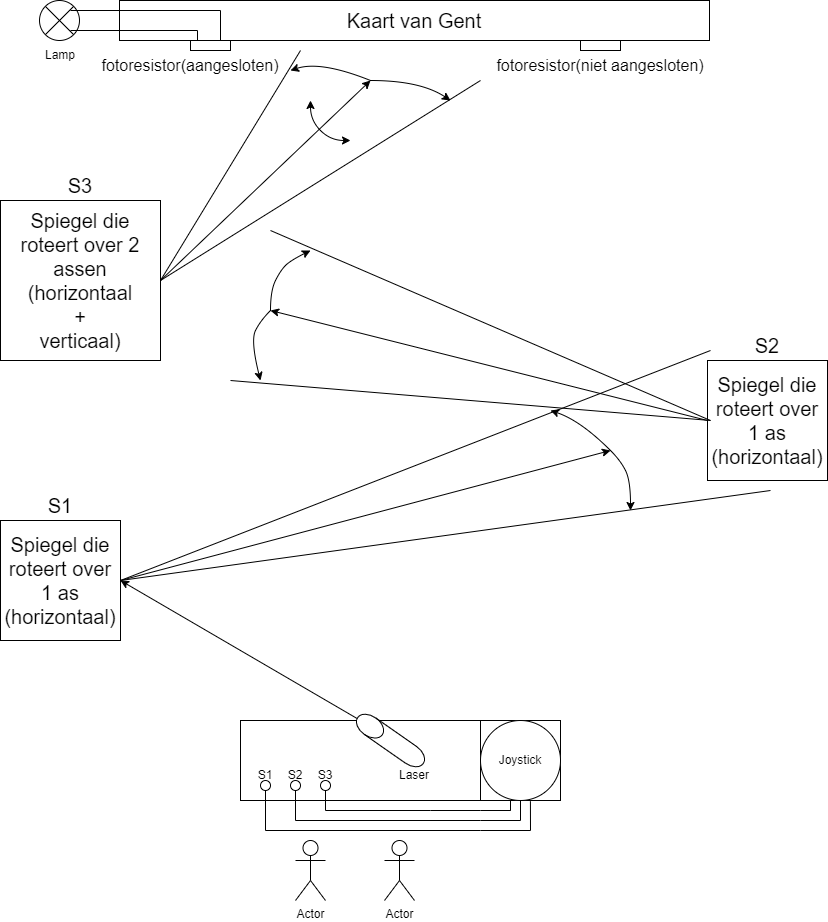

The diagram above was exported from draw.io. Its source (the exported page's mxGraphModel, read from the mxfile embedded in the PNG):
<mxGraphModel dx="1050" dy="549" grid="1" gridSize="10" guides="1" tooltips="1" connect="1" arrows="1" fold="1" page="1" pageScale="1" pageWidth="827" pageHeight="1169" math="0" shadow="0">
  <root>
    <mxCell id="0" />
    <mxCell id="1" parent="0" />
    <mxCell id="n8jtOijLt25Fzu53THke-2" value="&lt;font style=&quot;font-size: 20px;&quot;&gt;Kaart van Gent&lt;/font&gt;" style="rounded=0;whiteSpace=wrap;html=1;" parent="1" vertex="1">
      <mxGeometry x="119" width="590" height="40" as="geometry" />
    </mxCell>
    <mxCell id="n8jtOijLt25Fzu53THke-3" value="&lt;font style=&quot;font-size: 20px;&quot;&gt;Spiegel die roteert over 2 assen (horizontaal&lt;br&gt;+&lt;br&gt;verticaal)&lt;/font&gt;" style="whiteSpace=wrap;html=1;aspect=fixed;" parent="1" vertex="1">
      <mxGeometry y="200" width="160" height="160" as="geometry" />
    </mxCell>
    <mxCell id="n8jtOijLt25Fzu53THke-5" value="&lt;font style=&quot;font-size: 20px;&quot;&gt;Spiegel die roteert over 1 as&lt;br&gt;(horizontaal)&lt;br&gt;&lt;/font&gt;" style="whiteSpace=wrap;html=1;aspect=fixed;" parent="1" vertex="1">
      <mxGeometry x="707" y="360" width="120" height="120" as="geometry" />
    </mxCell>
    <mxCell id="n8jtOijLt25Fzu53THke-6" value="&lt;font style=&quot;font-size: 20px;&quot;&gt;Spiegel die roteert over 1 as (horizontaal)&lt;/font&gt;" style="whiteSpace=wrap;html=1;aspect=fixed;" parent="1" vertex="1">
      <mxGeometry y="520" width="120" height="120" as="geometry" />
    </mxCell>
    <mxCell id="n8jtOijLt25Fzu53THke-8" value="" style="rounded=0;whiteSpace=wrap;html=1;" parent="1" vertex="1">
      <mxGeometry x="240" y="720" width="240" height="80" as="geometry" />
    </mxCell>
    <mxCell id="n8jtOijLt25Fzu53THke-9" value="" style="whiteSpace=wrap;html=1;aspect=fixed;" parent="1" vertex="1">
      <mxGeometry x="480" y="720" width="80" height="80" as="geometry" />
    </mxCell>
    <mxCell id="n8jtOijLt25Fzu53THke-10" value="Joystick" style="ellipse;whiteSpace=wrap;html=1;aspect=fixed;" parent="1" vertex="1">
      <mxGeometry x="480" y="720" width="80" height="80" as="geometry" />
    </mxCell>
    <mxCell id="n8jtOijLt25Fzu53THke-11" value="Actor" style="shape=umlActor;verticalLabelPosition=bottom;verticalAlign=top;html=1;outlineConnect=0;" parent="1" vertex="1">
      <mxGeometry x="384" y="840" width="30" height="60" as="geometry" />
    </mxCell>
    <mxCell id="n8jtOijLt25Fzu53THke-12" value="Actor" style="shape=umlActor;verticalLabelPosition=bottom;verticalAlign=top;html=1;outlineConnect=0;" parent="1" vertex="1">
      <mxGeometry x="295" y="840" width="30" height="60" as="geometry" />
    </mxCell>
    <mxCell id="n8jtOijLt25Fzu53THke-14" value="" style="endArrow=classic;html=1;rounded=0;entryX=1;entryY=0.5;entryDx=0;entryDy=0;exitX=0.5;exitY=0;exitDx=0;exitDy=0;" parent="1" source="n8jtOijLt25Fzu53THke-8" target="n8jtOijLt25Fzu53THke-6" edge="1">
      <mxGeometry width="50" height="50" relative="1" as="geometry">
        <mxPoint x="580" y="570" as="sourcePoint" />
        <mxPoint x="630" y="520" as="targetPoint" />
      </mxGeometry>
    </mxCell>
    <mxCell id="n8jtOijLt25Fzu53THke-16" value="" style="endArrow=classic;html=1;rounded=0;exitX=0;exitY=0.5;exitDx=0;exitDy=0;" parent="1" source="n8jtOijLt25Fzu53THke-5" edge="1">
      <mxGeometry width="50" height="50" relative="1" as="geometry">
        <mxPoint x="550" y="330" as="sourcePoint" />
        <mxPoint x="270" y="310" as="targetPoint" />
      </mxGeometry>
    </mxCell>
    <mxCell id="n8jtOijLt25Fzu53THke-17" value="" style="endArrow=classic;html=1;rounded=0;exitX=1;exitY=0.5;exitDx=0;exitDy=0;" parent="1" source="n8jtOijLt25Fzu53THke-3" edge="1">
      <mxGeometry width="50" height="50" relative="1" as="geometry">
        <mxPoint x="520" y="180" as="sourcePoint" />
        <mxPoint x="370" y="80" as="targetPoint" />
      </mxGeometry>
    </mxCell>
    <mxCell id="n8jtOijLt25Fzu53THke-18" value="" style="shape=cylinder3;whiteSpace=wrap;html=1;boundedLbl=1;backgroundOutline=1;size=15;rotation=-55;" parent="1" vertex="1">
      <mxGeometry x="380" y="700" width="20" height="80" as="geometry" />
    </mxCell>
    <mxCell id="n8jtOijLt25Fzu53THke-19" value="Laser" style="text;html=1;strokeColor=none;fillColor=none;align=center;verticalAlign=middle;whiteSpace=wrap;rounded=0;" parent="1" vertex="1">
      <mxGeometry x="384" y="760" width="60" height="30" as="geometry" />
    </mxCell>
    <mxCell id="n8jtOijLt25Fzu53THke-20" value="" style="ellipse;whiteSpace=wrap;html=1;aspect=fixed;" parent="1" vertex="1">
      <mxGeometry x="39" width="40" height="40" as="geometry" />
    </mxCell>
    <mxCell id="n8jtOijLt25Fzu53THke-21" value="" style="endArrow=none;html=1;rounded=0;entryX=0;entryY=0;entryDx=0;entryDy=0;exitX=1;exitY=1;exitDx=0;exitDy=0;" parent="1" source="n8jtOijLt25Fzu53THke-20" target="n8jtOijLt25Fzu53THke-20" edge="1">
      <mxGeometry width="50" height="50" relative="1" as="geometry">
        <mxPoint x="240" y="-70" as="sourcePoint" />
        <mxPoint x="290" y="-120" as="targetPoint" />
      </mxGeometry>
    </mxCell>
    <mxCell id="n8jtOijLt25Fzu53THke-22" value="" style="endArrow=none;html=1;rounded=0;entryX=0;entryY=1;entryDx=0;entryDy=0;exitX=1;exitY=0;exitDx=0;exitDy=0;" parent="1" source="n8jtOijLt25Fzu53THke-20" target="n8jtOijLt25Fzu53THke-20" edge="1">
      <mxGeometry width="50" height="50" relative="1" as="geometry">
        <mxPoint x="240" y="30" as="sourcePoint" />
        <mxPoint x="290" y="-20" as="targetPoint" />
      </mxGeometry>
    </mxCell>
    <mxCell id="n8jtOijLt25Fzu53THke-23" value="" style="endArrow=none;html=1;rounded=0;exitX=0;exitY=0.25;exitDx=0;exitDy=0;" parent="1" source="n8jtOijLt25Fzu53THke-2" edge="1">
      <mxGeometry width="50" height="50" relative="1" as="geometry">
        <mxPoint x="240" y="30" as="sourcePoint" />
        <mxPoint x="70" y="10" as="targetPoint" />
      </mxGeometry>
    </mxCell>
    <mxCell id="n8jtOijLt25Fzu53THke-24" value="" style="endArrow=none;html=1;rounded=0;" parent="1" edge="1">
      <mxGeometry width="50" height="50" relative="1" as="geometry">
        <mxPoint x="120" y="30" as="sourcePoint" />
        <mxPoint x="70" y="30" as="targetPoint" />
      </mxGeometry>
    </mxCell>
    <mxCell id="n8jtOijLt25Fzu53THke-25" value="" style="rounded=0;whiteSpace=wrap;html=1;" parent="1" vertex="1">
      <mxGeometry x="190" y="40" width="40" height="10" as="geometry" />
    </mxCell>
    <mxCell id="n8jtOijLt25Fzu53THke-27" value="" style="endArrow=none;html=1;rounded=0;entryX=0;entryY=0.75;entryDx=0;entryDy=0;" parent="1" target="n8jtOijLt25Fzu53THke-2" edge="1">
      <mxGeometry width="50" height="50" relative="1" as="geometry">
        <mxPoint x="197" y="40" as="sourcePoint" />
        <mxPoint x="290" y="-20" as="targetPoint" />
        <Array as="points">
          <mxPoint x="197" y="30" />
        </Array>
      </mxGeometry>
    </mxCell>
    <mxCell id="n8jtOijLt25Fzu53THke-29" value="" style="endArrow=none;html=1;rounded=0;exitX=0.75;exitY=0;exitDx=0;exitDy=0;entryX=0;entryY=0.25;entryDx=0;entryDy=0;" parent="1" source="n8jtOijLt25Fzu53THke-25" target="n8jtOijLt25Fzu53THke-2" edge="1">
      <mxGeometry width="50" height="50" relative="1" as="geometry">
        <mxPoint x="190" y="40" as="sourcePoint" />
        <mxPoint x="240" y="-10" as="targetPoint" />
        <Array as="points">
          <mxPoint x="220" y="10" />
        </Array>
      </mxGeometry>
    </mxCell>
    <mxCell id="n8jtOijLt25Fzu53THke-30" value="" style="rounded=0;whiteSpace=wrap;html=1;" parent="1" vertex="1">
      <mxGeometry x="580" y="40" width="40" height="10" as="geometry" />
    </mxCell>
    <mxCell id="n8jtOijLt25Fzu53THke-31" value="&lt;font style=&quot;font-size: 16px;&quot;&gt;fotoresistor(aangesloten)&lt;/font&gt;" style="text;html=1;strokeColor=none;fillColor=none;align=center;verticalAlign=middle;whiteSpace=wrap;rounded=0;" parent="1" vertex="1">
      <mxGeometry x="160" y="50" width="60" height="30" as="geometry" />
    </mxCell>
    <mxCell id="n8jtOijLt25Fzu53THke-32" value="&lt;font style=&quot;font-size: 16px;&quot;&gt;fotoresistor(niet aangesloten)&lt;/font&gt;" style="text;html=1;strokeColor=none;fillColor=none;align=center;verticalAlign=middle;whiteSpace=wrap;rounded=0;" parent="1" vertex="1">
      <mxGeometry x="485" y="50" width="230" height="30" as="geometry" />
    </mxCell>
    <mxCell id="n8jtOijLt25Fzu53THke-33" value="Lamp" style="text;html=1;strokeColor=none;fillColor=none;align=center;verticalAlign=middle;whiteSpace=wrap;rounded=0;" parent="1" vertex="1">
      <mxGeometry x="30" y="40" width="60" height="30" as="geometry" />
    </mxCell>
    <mxCell id="n8jtOijLt25Fzu53THke-35" value="" style="curved=1;endArrow=classic;html=1;rounded=0;" parent="1" edge="1">
      <mxGeometry width="50" height="50" relative="1" as="geometry">
        <mxPoint x="610" y="450" as="sourcePoint" />
        <mxPoint x="550" y="410" as="targetPoint" />
        <Array as="points">
          <mxPoint x="580" y="420" />
        </Array>
      </mxGeometry>
    </mxCell>
    <mxCell id="n8jtOijLt25Fzu53THke-36" value="" style="curved=1;endArrow=classic;html=1;rounded=0;" parent="1" edge="1">
      <mxGeometry width="50" height="50" relative="1" as="geometry">
        <mxPoint x="610" y="450" as="sourcePoint" />
        <mxPoint x="630" y="510" as="targetPoint" />
        <Array as="points">
          <mxPoint x="620" y="460" />
          <mxPoint x="630" y="480" />
        </Array>
      </mxGeometry>
    </mxCell>
    <mxCell id="n8jtOijLt25Fzu53THke-37" value="" style="endArrow=none;html=1;rounded=0;" parent="1" edge="1">
      <mxGeometry width="50" height="50" relative="1" as="geometry">
        <mxPoint x="120" y="580" as="sourcePoint" />
        <mxPoint x="770" y="490" as="targetPoint" />
      </mxGeometry>
    </mxCell>
    <mxCell id="n8jtOijLt25Fzu53THke-38" value="" style="endArrow=none;html=1;rounded=0;" parent="1" edge="1">
      <mxGeometry width="50" height="50" relative="1" as="geometry">
        <mxPoint x="120" y="580" as="sourcePoint" />
        <mxPoint x="710" y="350" as="targetPoint" />
      </mxGeometry>
    </mxCell>
    <mxCell id="n8jtOijLt25Fzu53THke-39" value="" style="endArrow=classic;html=1;rounded=0;" parent="1" edge="1">
      <mxGeometry width="50" height="50" relative="1" as="geometry">
        <mxPoint x="120" y="580" as="sourcePoint" />
        <mxPoint x="610" y="450" as="targetPoint" />
      </mxGeometry>
    </mxCell>
    <mxCell id="n8jtOijLt25Fzu53THke-40" value="" style="curved=1;endArrow=classic;html=1;rounded=0;" parent="1" edge="1">
      <mxGeometry width="50" height="50" relative="1" as="geometry">
        <mxPoint x="270" y="310" as="sourcePoint" />
        <mxPoint x="310" y="250" as="targetPoint" />
        <Array as="points">
          <mxPoint x="270" y="290" />
          <mxPoint x="280" y="270" />
          <mxPoint x="290" y="260" />
        </Array>
      </mxGeometry>
    </mxCell>
    <mxCell id="n8jtOijLt25Fzu53THke-41" value="" style="curved=1;endArrow=classic;html=1;rounded=0;" parent="1" edge="1">
      <mxGeometry width="50" height="50" relative="1" as="geometry">
        <mxPoint x="270" y="310" as="sourcePoint" />
        <mxPoint x="260" y="380" as="targetPoint" />
        <Array as="points">
          <mxPoint x="260" y="320" />
          <mxPoint x="250" y="340" />
        </Array>
      </mxGeometry>
    </mxCell>
    <mxCell id="n8jtOijLt25Fzu53THke-42" value="" style="endArrow=none;html=1;rounded=0;" parent="1" edge="1">
      <mxGeometry width="50" height="50" relative="1" as="geometry">
        <mxPoint x="270" y="230" as="sourcePoint" />
        <mxPoint x="710" y="420" as="targetPoint" />
      </mxGeometry>
    </mxCell>
    <mxCell id="n8jtOijLt25Fzu53THke-43" value="" style="endArrow=none;html=1;rounded=0;" parent="1" edge="1">
      <mxGeometry width="50" height="50" relative="1" as="geometry">
        <mxPoint x="230" y="380" as="sourcePoint" />
        <mxPoint x="710" y="420" as="targetPoint" />
      </mxGeometry>
    </mxCell>
    <mxCell id="n8jtOijLt25Fzu53THke-44" value="" style="curved=1;endArrow=classic;html=1;rounded=0;" parent="1" edge="1">
      <mxGeometry width="50" height="50" relative="1" as="geometry">
        <mxPoint x="370" y="80" as="sourcePoint" />
        <mxPoint x="450" y="100" as="targetPoint" />
        <Array as="points">
          <mxPoint x="420" y="80" />
        </Array>
      </mxGeometry>
    </mxCell>
    <mxCell id="n8jtOijLt25Fzu53THke-45" value="" style="curved=1;endArrow=classic;html=1;rounded=0;" parent="1" edge="1">
      <mxGeometry width="50" height="50" relative="1" as="geometry">
        <mxPoint x="370" y="80" as="sourcePoint" />
        <mxPoint x="290" y="70" as="targetPoint" />
        <Array as="points">
          <mxPoint x="320" y="60" />
        </Array>
      </mxGeometry>
    </mxCell>
    <mxCell id="n8jtOijLt25Fzu53THke-46" value="" style="endArrow=none;html=1;rounded=0;" parent="1" edge="1">
      <mxGeometry width="50" height="50" relative="1" as="geometry">
        <mxPoint x="160" y="280" as="sourcePoint" />
        <mxPoint x="480" y="80" as="targetPoint" />
      </mxGeometry>
    </mxCell>
    <mxCell id="n8jtOijLt25Fzu53THke-47" value="" style="endArrow=none;html=1;rounded=0;exitX=1;exitY=0.5;exitDx=0;exitDy=0;" parent="1" source="n8jtOijLt25Fzu53THke-3" edge="1">
      <mxGeometry width="50" height="50" relative="1" as="geometry">
        <mxPoint x="340" y="170" as="sourcePoint" />
        <mxPoint x="300" y="50" as="targetPoint" />
      </mxGeometry>
    </mxCell>
    <mxCell id="n8jtOijLt25Fzu53THke-48" value="" style="curved=1;endArrow=classic;html=1;rounded=0;" parent="1" edge="1">
      <mxGeometry width="50" height="50" relative="1" as="geometry">
        <mxPoint x="320" y="130" as="sourcePoint" />
        <mxPoint x="350" y="140" as="targetPoint" />
        <Array as="points">
          <mxPoint x="330" y="140" />
          <mxPoint x="350" y="140" />
        </Array>
      </mxGeometry>
    </mxCell>
    <mxCell id="n8jtOijLt25Fzu53THke-49" value="" style="curved=1;endArrow=classic;html=1;rounded=0;" parent="1" edge="1">
      <mxGeometry width="50" height="50" relative="1" as="geometry">
        <mxPoint x="320" y="130" as="sourcePoint" />
        <mxPoint x="310" y="100" as="targetPoint" />
        <Array as="points">
          <mxPoint x="310" y="120" />
          <mxPoint x="310" y="100" />
        </Array>
      </mxGeometry>
    </mxCell>
    <mxCell id="n8jtOijLt25Fzu53THke-50" value="" style="ellipse;whiteSpace=wrap;html=1;aspect=fixed;" parent="1" vertex="1">
      <mxGeometry x="260" y="780" width="10" height="10" as="geometry" />
    </mxCell>
    <mxCell id="n8jtOijLt25Fzu53THke-51" value="" style="ellipse;whiteSpace=wrap;html=1;aspect=fixed;" parent="1" vertex="1">
      <mxGeometry x="290" y="780" width="10" height="10" as="geometry" />
    </mxCell>
    <mxCell id="n8jtOijLt25Fzu53THke-52" value="" style="ellipse;whiteSpace=wrap;html=1;aspect=fixed;" parent="1" vertex="1">
      <mxGeometry x="320" y="780" width="10" height="10" as="geometry" />
    </mxCell>
    <mxCell id="n8jtOijLt25Fzu53THke-53" value="S1&lt;br&gt;" style="text;html=1;strokeColor=none;fillColor=none;align=center;verticalAlign=middle;whiteSpace=wrap;rounded=0;" parent="1" vertex="1">
      <mxGeometry x="235" y="760" width="60" height="30" as="geometry" />
    </mxCell>
    <mxCell id="n8jtOijLt25Fzu53THke-54" value="S2" style="text;html=1;strokeColor=none;fillColor=none;align=center;verticalAlign=middle;whiteSpace=wrap;rounded=0;" parent="1" vertex="1">
      <mxGeometry x="265" y="760" width="60" height="30" as="geometry" />
    </mxCell>
    <mxCell id="n8jtOijLt25Fzu53THke-56" value="S3" style="text;html=1;strokeColor=none;fillColor=none;align=center;verticalAlign=middle;whiteSpace=wrap;rounded=0;" parent="1" vertex="1">
      <mxGeometry x="295" y="760" width="60" height="30" as="geometry" />
    </mxCell>
    <mxCell id="n8jtOijLt25Fzu53THke-57" value="&lt;font style=&quot;font-size: 20px;&quot;&gt;S1&lt;/font&gt;" style="text;html=1;strokeColor=none;fillColor=none;align=center;verticalAlign=middle;whiteSpace=wrap;rounded=0;" parent="1" vertex="1">
      <mxGeometry x="30" y="490" width="60" height="30" as="geometry" />
    </mxCell>
    <mxCell id="n8jtOijLt25Fzu53THke-58" value="&lt;font style=&quot;font-size: 20px;&quot;&gt;S2&lt;/font&gt;" style="text;html=1;strokeColor=none;fillColor=none;align=center;verticalAlign=middle;whiteSpace=wrap;rounded=0;" parent="1" vertex="1">
      <mxGeometry x="737" y="330" width="60" height="30" as="geometry" />
    </mxCell>
    <mxCell id="n8jtOijLt25Fzu53THke-59" value="&lt;font style=&quot;font-size: 20px;&quot;&gt;S3&lt;/font&gt;" style="text;html=1;strokeColor=none;fillColor=none;align=center;verticalAlign=middle;whiteSpace=wrap;rounded=0;" parent="1" vertex="1">
      <mxGeometry x="50" y="170" width="60" height="30" as="geometry" />
    </mxCell>
    <mxCell id="n8jtOijLt25Fzu53THke-61" value="" style="endArrow=none;html=1;rounded=0;exitX=0.5;exitY=1;exitDx=0;exitDy=0;" parent="1" source="n8jtOijLt25Fzu53THke-56" edge="1">
      <mxGeometry width="50" height="50" relative="1" as="geometry">
        <mxPoint x="390" y="820" as="sourcePoint" />
        <mxPoint x="480" y="810" as="targetPoint" />
        <Array as="points">
          <mxPoint x="325" y="810" />
          <mxPoint x="430" y="810" />
        </Array>
      </mxGeometry>
    </mxCell>
    <mxCell id="n8jtOijLt25Fzu53THke-63" value="" style="endArrow=none;html=1;rounded=0;exitX=0;exitY=1;exitDx=0;exitDy=0;" parent="1" source="n8jtOijLt25Fzu53THke-56" edge="1">
      <mxGeometry width="50" height="50" relative="1" as="geometry">
        <mxPoint x="330" y="840" as="sourcePoint" />
        <mxPoint x="480" y="820" as="targetPoint" />
        <Array as="points">
          <mxPoint x="295" y="820" />
        </Array>
      </mxGeometry>
    </mxCell>
    <mxCell id="n8jtOijLt25Fzu53THke-64" value="" style="endArrow=none;html=1;rounded=0;entryX=0;entryY=1;entryDx=0;entryDy=0;" parent="1" target="n8jtOijLt25Fzu53THke-54" edge="1">
      <mxGeometry width="50" height="50" relative="1" as="geometry">
        <mxPoint x="480" y="830" as="sourcePoint" />
        <mxPoint x="410" y="790" as="targetPoint" />
        <Array as="points">
          <mxPoint x="265" y="830" />
        </Array>
      </mxGeometry>
    </mxCell>
    <mxCell id="n8jtOijLt25Fzu53THke-65" value="" style="endArrow=none;html=1;rounded=0;entryX=0.5;entryY=1;entryDx=0;entryDy=0;" parent="1" target="n8jtOijLt25Fzu53THke-10" edge="1">
      <mxGeometry width="50" height="50" relative="1" as="geometry">
        <mxPoint x="480" y="820" as="sourcePoint" />
        <mxPoint x="530" y="770" as="targetPoint" />
        <Array as="points">
          <mxPoint x="520" y="820" />
        </Array>
      </mxGeometry>
    </mxCell>
    <mxCell id="n8jtOijLt25Fzu53THke-66" value="" style="endArrow=none;html=1;rounded=0;" parent="1" edge="1">
      <mxGeometry width="50" height="50" relative="1" as="geometry">
        <mxPoint x="480" y="810" as="sourcePoint" />
        <mxPoint x="510" y="810" as="targetPoint" />
        <Array as="points">
          <mxPoint x="510" y="810" />
          <mxPoint x="510" y="800" />
        </Array>
      </mxGeometry>
    </mxCell>
    <mxCell id="n8jtOijLt25Fzu53THke-67" value="" style="endArrow=none;html=1;rounded=0;entryX=0.624;entryY=1.009;entryDx=0;entryDy=0;entryPerimeter=0;" parent="1" target="n8jtOijLt25Fzu53THke-10" edge="1">
      <mxGeometry width="50" height="50" relative="1" as="geometry">
        <mxPoint x="480" y="830" as="sourcePoint" />
        <mxPoint x="530" y="810" as="targetPoint" />
        <Array as="points">
          <mxPoint x="530" y="830" />
        </Array>
      </mxGeometry>
    </mxCell>
  </root>
</mxGraphModel>